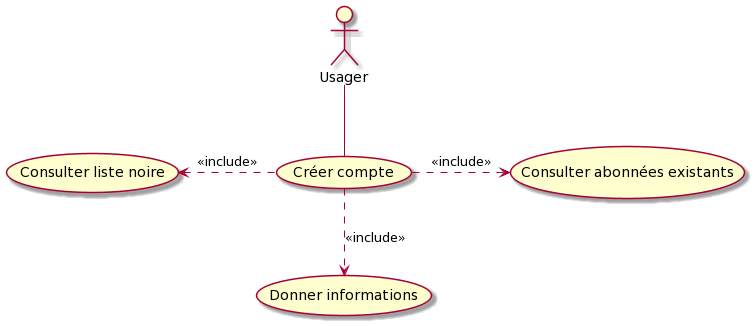

The diagram above was rendered by PlantUML. Its source (embedded in the PNG):
@startuml
'participants :
actor :Usager: as usa

(Créer compte) as (new)
(Consulter liste noire) as (noire)
(Donner informations) as (infos)
(Consulter abonnées existants) as (abonnes)

usa--(new)
(new) .down.> (infos) : << include >>
(new) .> (abonnes) : << include >>
(new) .left.> (noire) : << include >>
@enduml